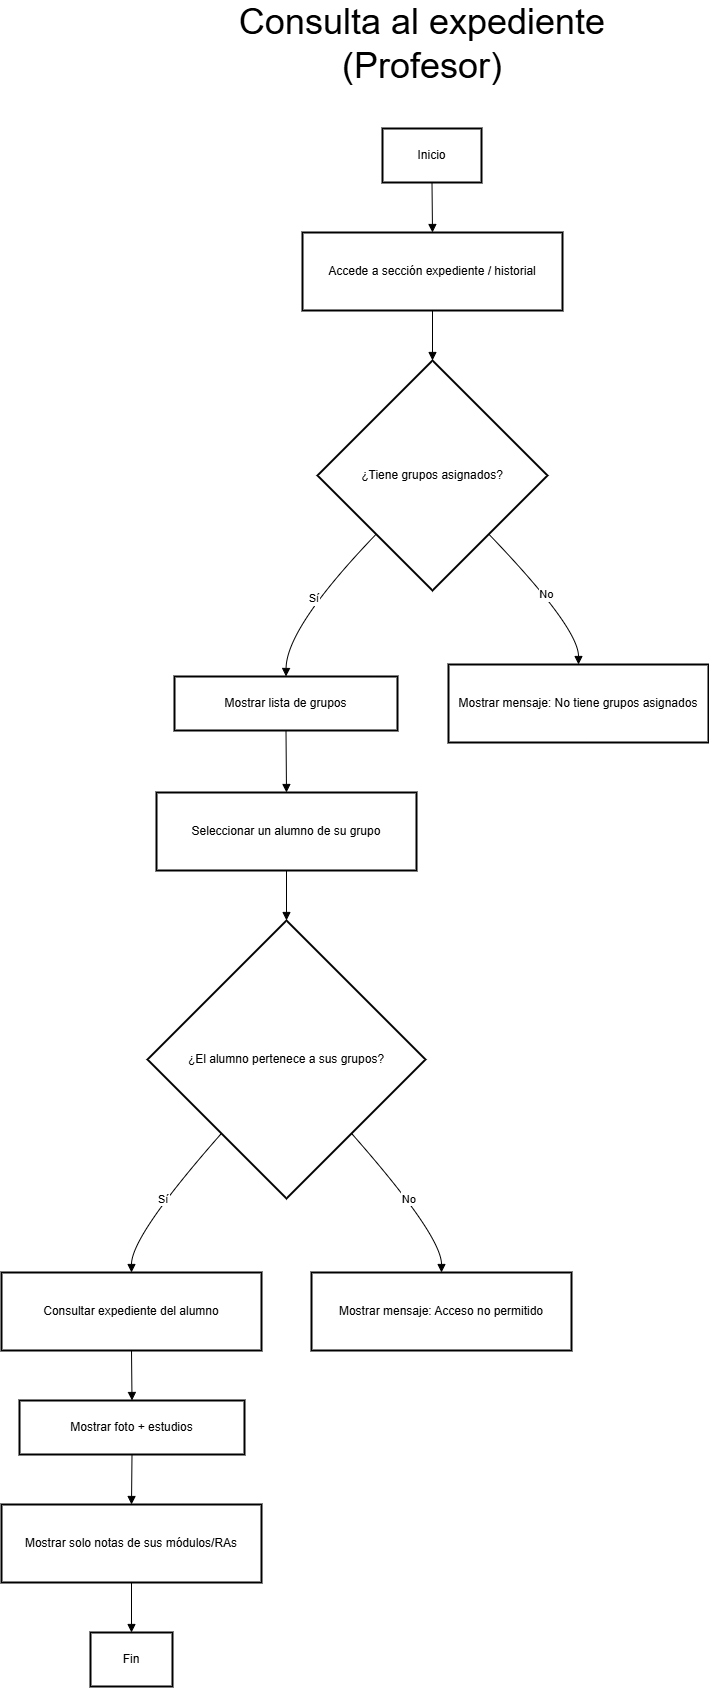

The diagram above was exported from draw.io. Its source (the exported page's mxGraphModel, read from the mxfile embedded in the PNG):
<mxGraphModel dx="3011" dy="2558" grid="1" gridSize="10" guides="1" tooltips="1" connect="1" arrows="1" fold="1" page="1" pageScale="1" pageWidth="827" pageHeight="1169" math="0" shadow="0">
  <root>
    <mxCell id="WIyWlLk6GJQsqaUBKTNV-0" />
    <mxCell id="WIyWlLk6GJQsqaUBKTNV-1" parent="WIyWlLk6GJQsqaUBKTNV-0" />
    <mxCell id="2WcMwy3AI4YrDRFWTyTR-90" parent="WIyWlLk6GJQsqaUBKTNV-1" style="text;html=1;whiteSpace=wrap;strokeColor=none;fillColor=none;align=center;verticalAlign=middle;rounded=0;" value="&lt;font style=&quot;font-size: 36px;&quot;&gt;Consulta al expediente (Profesor)&lt;/font&gt;" vertex="1">
      <mxGeometry height="30" width="490" x="-94.5" y="-70" as="geometry" />
    </mxCell>
    <mxCell id="2WcMwy3AI4YrDRFWTyTR-119" parent="WIyWlLk6GJQsqaUBKTNV-1" style="whiteSpace=wrap;strokeWidth=2;" value="Inicio" vertex="1">
      <mxGeometry height="54" width="99" x="111" y="30" as="geometry" />
    </mxCell>
    <mxCell id="2WcMwy3AI4YrDRFWTyTR-120" parent="WIyWlLk6GJQsqaUBKTNV-1" style="whiteSpace=wrap;strokeWidth=2;" value="Accede a sección expediente / historial" vertex="1">
      <mxGeometry height="78" width="260" x="31" y="134" as="geometry" />
    </mxCell>
    <mxCell id="2WcMwy3AI4YrDRFWTyTR-121" parent="WIyWlLk6GJQsqaUBKTNV-1" style="rhombus;strokeWidth=2;whiteSpace=wrap;" value="¿Tiene grupos asignados?" vertex="1">
      <mxGeometry height="230" width="230" x="46" y="262" as="geometry" />
    </mxCell>
    <mxCell id="2WcMwy3AI4YrDRFWTyTR-122" parent="WIyWlLk6GJQsqaUBKTNV-1" style="whiteSpace=wrap;strokeWidth=2;" value="Mostrar lista de grupos" vertex="1">
      <mxGeometry height="54" width="223" x="-97" y="578" as="geometry" />
    </mxCell>
    <mxCell id="2WcMwy3AI4YrDRFWTyTR-123" parent="WIyWlLk6GJQsqaUBKTNV-1" style="whiteSpace=wrap;strokeWidth=2;" value="Mostrar mensaje: No tiene grupos asignados" vertex="1">
      <mxGeometry height="78" width="260" x="177" y="566" as="geometry" />
    </mxCell>
    <mxCell id="2WcMwy3AI4YrDRFWTyTR-124" parent="WIyWlLk6GJQsqaUBKTNV-1" style="whiteSpace=wrap;strokeWidth=2;" value="Seleccionar un alumno de su grupo" vertex="1">
      <mxGeometry height="78" width="260" x="-115" y="694" as="geometry" />
    </mxCell>
    <mxCell id="2WcMwy3AI4YrDRFWTyTR-125" parent="WIyWlLk6GJQsqaUBKTNV-1" style="rhombus;strokeWidth=2;whiteSpace=wrap;" value="¿El alumno pertenece a sus grupos?" vertex="1">
      <mxGeometry height="278" width="278" x="-124" y="822" as="geometry" />
    </mxCell>
    <mxCell id="2WcMwy3AI4YrDRFWTyTR-126" parent="WIyWlLk6GJQsqaUBKTNV-1" style="whiteSpace=wrap;strokeWidth=2;" value="Consultar expediente del alumno" vertex="1">
      <mxGeometry height="78" width="260" x="-270" y="1174" as="geometry" />
    </mxCell>
    <mxCell id="2WcMwy3AI4YrDRFWTyTR-127" parent="WIyWlLk6GJQsqaUBKTNV-1" style="whiteSpace=wrap;strokeWidth=2;" value="Mostrar mensaje: Acceso no permitido" vertex="1">
      <mxGeometry height="78" width="260" x="40" y="1174" as="geometry" />
    </mxCell>
    <mxCell id="2WcMwy3AI4YrDRFWTyTR-128" parent="WIyWlLk6GJQsqaUBKTNV-1" style="whiteSpace=wrap;strokeWidth=2;" value="Mostrar foto + estudios" vertex="1">
      <mxGeometry height="54" width="225" x="-252" y="1302" as="geometry" />
    </mxCell>
    <mxCell id="2WcMwy3AI4YrDRFWTyTR-129" parent="WIyWlLk6GJQsqaUBKTNV-1" style="whiteSpace=wrap;strokeWidth=2;" value="Mostrar solo notas de sus módulos/RAs" vertex="1">
      <mxGeometry height="78" width="260" x="-270" y="1406" as="geometry" />
    </mxCell>
    <mxCell id="2WcMwy3AI4YrDRFWTyTR-130" parent="WIyWlLk6GJQsqaUBKTNV-1" style="whiteSpace=wrap;strokeWidth=2;" value="Fin" vertex="1">
      <mxGeometry height="54" width="82" x="-181" y="1534" as="geometry" />
    </mxCell>
    <mxCell id="2WcMwy3AI4YrDRFWTyTR-131" edge="1" parent="WIyWlLk6GJQsqaUBKTNV-1" source="2WcMwy3AI4YrDRFWTyTR-119" style="curved=1;startArrow=none;endArrow=block;exitX=0.5;exitY=1;entryX=0.5;entryY=0;rounded=0;" target="2WcMwy3AI4YrDRFWTyTR-120" value="">
      <mxGeometry relative="1" as="geometry">
        <Array as="points" />
      </mxGeometry>
    </mxCell>
    <mxCell id="2WcMwy3AI4YrDRFWTyTR-132" edge="1" parent="WIyWlLk6GJQsqaUBKTNV-1" source="2WcMwy3AI4YrDRFWTyTR-120" style="curved=1;startArrow=none;endArrow=block;exitX=0.5;exitY=1;entryX=0.5;entryY=0;rounded=0;" target="2WcMwy3AI4YrDRFWTyTR-121" value="">
      <mxGeometry relative="1" as="geometry">
        <Array as="points" />
      </mxGeometry>
    </mxCell>
    <mxCell id="2WcMwy3AI4YrDRFWTyTR-133" edge="1" parent="WIyWlLk6GJQsqaUBKTNV-1" source="2WcMwy3AI4YrDRFWTyTR-121" style="curved=1;startArrow=none;endArrow=block;exitX=0.02;exitY=1;entryX=0.5;entryY=0.01;rounded=0;" target="2WcMwy3AI4YrDRFWTyTR-122" value="Sí">
      <mxGeometry relative="1" as="geometry">
        <Array as="points">
          <mxPoint x="15" y="529" />
        </Array>
      </mxGeometry>
    </mxCell>
    <mxCell id="2WcMwy3AI4YrDRFWTyTR-134" edge="1" parent="WIyWlLk6GJQsqaUBKTNV-1" source="2WcMwy3AI4YrDRFWTyTR-121" style="curved=1;startArrow=none;endArrow=block;exitX=0.98;exitY=1;entryX=0.5;entryY=0;rounded=0;" target="2WcMwy3AI4YrDRFWTyTR-123" value="No">
      <mxGeometry relative="1" as="geometry">
        <Array as="points">
          <mxPoint x="307" y="529" />
        </Array>
      </mxGeometry>
    </mxCell>
    <mxCell id="2WcMwy3AI4YrDRFWTyTR-135" edge="1" parent="WIyWlLk6GJQsqaUBKTNV-1" source="2WcMwy3AI4YrDRFWTyTR-122" style="curved=1;startArrow=none;endArrow=block;exitX=0.5;exitY=1.01;entryX=0.5;entryY=0;rounded=0;" target="2WcMwy3AI4YrDRFWTyTR-124" value="">
      <mxGeometry relative="1" as="geometry">
        <Array as="points" />
      </mxGeometry>
    </mxCell>
    <mxCell id="2WcMwy3AI4YrDRFWTyTR-136" edge="1" parent="WIyWlLk6GJQsqaUBKTNV-1" source="2WcMwy3AI4YrDRFWTyTR-124" style="curved=1;startArrow=none;endArrow=block;exitX=0.5;exitY=1;entryX=0.5;entryY=0;rounded=0;" target="2WcMwy3AI4YrDRFWTyTR-125" value="">
      <mxGeometry relative="1" as="geometry">
        <Array as="points" />
      </mxGeometry>
    </mxCell>
    <mxCell id="2WcMwy3AI4YrDRFWTyTR-137" edge="1" parent="WIyWlLk6GJQsqaUBKTNV-1" source="2WcMwy3AI4YrDRFWTyTR-125" style="curved=1;startArrow=none;endArrow=block;exitX=0.06;exitY=1;entryX=0.5;entryY=0;rounded=0;" target="2WcMwy3AI4YrDRFWTyTR-126" value="Sí">
      <mxGeometry relative="1" as="geometry">
        <Array as="points">
          <mxPoint x="-140" y="1137" />
        </Array>
      </mxGeometry>
    </mxCell>
    <mxCell id="2WcMwy3AI4YrDRFWTyTR-138" edge="1" parent="WIyWlLk6GJQsqaUBKTNV-1" source="2WcMwy3AI4YrDRFWTyTR-125" style="curved=1;startArrow=none;endArrow=block;exitX=0.94;exitY=1;entryX=0.5;entryY=0;rounded=0;" target="2WcMwy3AI4YrDRFWTyTR-127" value="No">
      <mxGeometry relative="1" as="geometry">
        <Array as="points">
          <mxPoint x="170" y="1137" />
        </Array>
      </mxGeometry>
    </mxCell>
    <mxCell id="2WcMwy3AI4YrDRFWTyTR-139" edge="1" parent="WIyWlLk6GJQsqaUBKTNV-1" source="2WcMwy3AI4YrDRFWTyTR-126" style="curved=1;startArrow=none;endArrow=block;exitX=0.5;exitY=1;entryX=0.5;entryY=0.01;rounded=0;" target="2WcMwy3AI4YrDRFWTyTR-128" value="">
      <mxGeometry relative="1" as="geometry">
        <Array as="points" />
      </mxGeometry>
    </mxCell>
    <mxCell id="2WcMwy3AI4YrDRFWTyTR-140" edge="1" parent="WIyWlLk6GJQsqaUBKTNV-1" source="2WcMwy3AI4YrDRFWTyTR-128" style="curved=1;startArrow=none;endArrow=block;exitX=0.5;exitY=1.01;entryX=0.5;entryY=0;rounded=0;" target="2WcMwy3AI4YrDRFWTyTR-129" value="">
      <mxGeometry relative="1" as="geometry">
        <Array as="points" />
      </mxGeometry>
    </mxCell>
    <mxCell id="2WcMwy3AI4YrDRFWTyTR-141" edge="1" parent="WIyWlLk6GJQsqaUBKTNV-1" source="2WcMwy3AI4YrDRFWTyTR-129" style="curved=1;startArrow=none;endArrow=block;exitX=0.5;exitY=1;entryX=0.5;entryY=0.01;rounded=0;" target="2WcMwy3AI4YrDRFWTyTR-130" value="">
      <mxGeometry relative="1" as="geometry">
        <Array as="points" />
      </mxGeometry>
    </mxCell>
  </root>
</mxGraphModel>